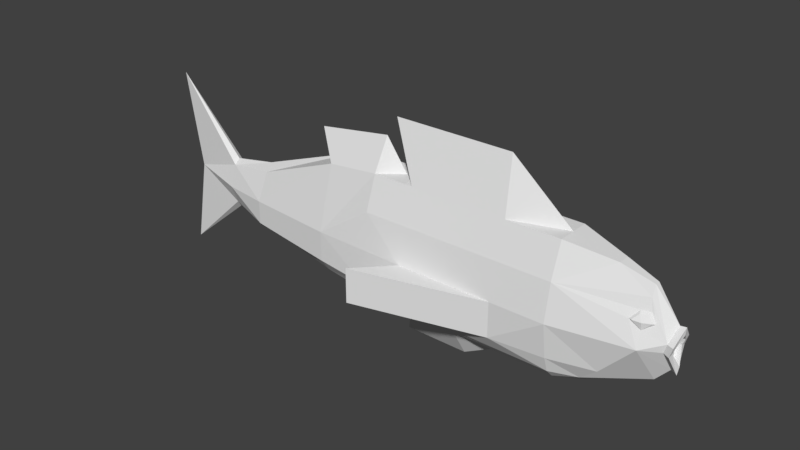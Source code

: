 # Source: untitled.blend  (saved by Blender 2.79.0; exported with 4.5.12 LTS)
import bpy
from mathutils import Matrix  # noqa: F401  (used for matrix-valued properties, if any)

bpy.ops.wm.read_factory_settings(use_empty=True)
scene = bpy.context.scene
scene.name = 'Scene'

# ---- collections
col_collection_1 = bpy.data.collections.new('Collection 1'); scene.collection.children.link(col_collection_1)

# ---- materials (node trees are filled in below, after node groups)
mat_material_001 = bpy.data.materials.new('Material.001')
mat_material_001.alpha_threshold = 0.0
mat_material_001.use_transparent_shadow = False
mat_material_001.roughness = 0.5

# ---- material node trees

# ---- world
world_world = bpy.data.worlds.new('World'); scene.world = world_world
world_world.color = (0.05088, 0.05088, 0.05088)
world_world.use_sun_shadow = False
world_world.sun_shadow_jitter_overblur = 0.0
world_world.cycles.sampling_method = 'MANUAL'

# ---- meshes
me_untitled = bpy.data.meshes.new('Untitled')
me_untitled.from_pydata([(52.82, -22.05, -11.06), (69.92, -22.05, -7.041), (52.82, -15.47, -13.25), (52.82, -0.4174, -15.47), (52.82, 15.09, -12.55), (116.9, 3.281, -5.044), (52.82, -25.9, -7.445), (52.82, 29.53, -7.445), (16.73, -15.47, -15.47), (16.73, -22.05, -11.06), (16.73, 29.53, -7.445), (16.73, -0.4174, -15.47), (-48.68, -15.47, -15.47), (-48.68, -24.13, -7.445), (-48.68, -0.4174, -15.47), (-15.98, -25.9, -7.445), (-48.68, 29.5, -7.445), (-76.58, -15.47, -15.47), (-76.58, -22.05, -11.06), (-76.58, 29.5, -7.445), (-112.8, -13.51, -14.32), (-112.8, -19.17, -10.22), (-112.8, -21.25, -6.868), (-112.8, -0.4862, -14.32), (-62.63, -22.05, -11.06), (-62.63, 15.05, -12.55), (-112.8, 26.82, -6.868), (-174.1, -10.96, -10.31), (-174.1, -14.91, -4.865), (-174.1, 11.09, -4.865), (-174.1, -0.739, -10.31), (-208.6, -2.07, -5.677), (-208.6, -10.4, -2.548), (-208.6, 7.299, -2.548), (-69.71, -15.47, -29.9), (-69.71, -0.4174, -29.9), (102.8, 6.155, -6.953), (109.2, 8.845, -4.633), (95.68, 9.245, -7.383), (100.1, 12.45, -4.89), (97.4, 9.375, -7.878), (100.5, 11.64, -5.96), (105.5, 11.59, -5.153), (107.8, 9.124, -5.703), (102.9, 9.262, -7.511), (81.69, -15.47, -8.592), (103.4, -0.4174, -9.48), (104.0, 21.43, -1.08), (83.85, 25.66, -2.573), (104.0, 17.16, -2.769), (105.8, 12.4, -3.929), (115.2, -0.4174, -5.011), (115.3, -0.1378, -4.013), (116.8, 2.911, -4.041), (118.9, -1.13, -5.598), (120.7, 2.968, -5.633), (120.6, 2.145, -3.452), (119.1, -0.4989, -3.426), (119.8, 0.9186, -5.615), (-69.01, 51.71, -3.815e-06), (12.07, 51.75, -3.815e-06), (-59.46, -38.27, -3.815e-06), (-48.68, -27.91, -3.815e-06), (-111.5, -22.62, -3.815e-06), (-75.57, -26.91, -3.815e-06), (-208.6, -12.9, -3.815e-06), (-256.8, -38.41, -3.815e-06), (-256.8, 42.0, -3.815e-06), (118.9, 8.776, -3.815e-06), (121.6, -6.814, -3.815e-06), (122.4, 5.87, -3.815e-06), (52.82, -15.47, 13.25), (81.69, -15.47, 8.592), (69.92, -22.05, 7.041), (52.82, -22.05, 11.06), (52.82, -0.4174, 15.47), (52.82, 15.09, 12.55), (103.4, -0.4174, 9.48), (52.82, -25.9, 7.445), (64.2, -28.03, -3.815e-06), (52.82, 29.53, 7.445), (95.68, 9.245, 7.383), (104.0, 17.16, 2.769), (100.1, 12.45, 4.89), (83.85, 25.66, 2.573), (104.0, 21.43, 1.08), (-48.68, 29.5, 7.445), (16.73, -15.47, 15.47), (16.73, -22.05, 11.06), (16.73, 29.53, 7.445), (16.73, -0.4174, 15.47), (-48.68, -15.47, 15.47), (-15.98, -25.9, 7.445), (-48.68, -24.13, 7.445), (14.35, -28.03, -3.815e-06), (-48.68, -0.4174, 15.47), (-69.71, -15.47, 29.9), (-69.71, -0.4174, 29.9), (-15.98, -38.4, -3.815e-06), (-112.8, 26.82, 6.868), (-128.0, 38.05, -3.815e-06), (-62.63, -22.05, 11.06), (-61.62, 29.5, -3.815e-06), (-76.58, -15.47, 15.47), (-76.58, -22.05, 11.06), (-112.8, -19.17, 10.22), (-112.8, -13.51, 14.32), (-112.8, -21.25, 6.868), (-76.58, 29.5, 7.445), (-76.58, 15.05, 12.55), (-112.8, -0.4862, 14.32), (-76.58, 42.98, -3.815e-06), (-174.1, -10.96, 10.31), (-174.1, -14.91, 4.865), (-174.1, 11.09, 4.865), (-174.1, -0.739, 10.31), (-208.6, -10.4, 2.548), (-208.6, -2.07, 5.677), (-174.1, -16.12, -3.815e-06), (-208.6, 7.299, 2.548), (-208.6, 9.59, -3.815e-06), (-177.3, 13.28, -3.815e-06), (-245.9, -0.2274, -3.815e-06), (116.9, 3.281, 5.044), (102.8, 6.155, 6.953), (109.2, 8.845, 4.633), (115.2, -0.4174, 5.011), (105.8, 12.4, 3.929), (97.4, 9.375, 7.878), (100.5, 11.64, 5.96), (105.5, 11.59, 5.153), (107.8, 9.124, 5.703), (102.9, 9.262, 7.511), (117.3, -9.092, -3.815e-06), (108.5, -15.47, -3.815e-06), (52.82, 29.53, -3.815e-06), (118.9, -1.13, 5.598), (119.8, 0.9186, 5.615), (119.1, -0.4989, 3.426), (120.7, 2.968, 5.633), (122.8, 9.113, -3.815e-06), (120.6, 2.145, 3.452), (120.6, -10.51, -3.815e-06), (116.8, 2.911, 4.041), (115.3, -0.1378, 4.013), (117.5, -7.166, -3.815e-06), (116.6, 1.053, -3.815e-06), (118.7, 7.283, -3.815e-06)], [], [(2, 45, 1), (1, 0, 2), (2, 3, 45), (3, 4, 46), (0, 1, 6), (6, 1, 79), (1, 134, 79), (49, 39, 4), (49, 4, 48), (49, 48, 47), (2, 0, 8), (6, 9, 0), (4, 10, 7), (4, 3, 11), (3, 8, 11), (8, 9, 24), (24, 12, 8), (9, 6, 15), (9, 15, 13), (9, 13, 24), (15, 6, 94), (16, 59, 60), (10, 4, 25), (25, 16, 10), (4, 11, 14), (14, 25, 4), (11, 8, 34), (34, 35, 11), (15, 98, 61), (13, 61, 62), (17, 18, 21), (21, 20, 17), (22, 21, 18), (18, 64, 63), (19, 25, 23), (23, 26, 19), (23, 17, 20), (18, 17, 12), (12, 24, 18), (24, 13, 18), (102, 16, 19), (25, 19, 16), (25, 14, 23), (17, 23, 14), (14, 12, 17), (19, 111, 102), (20, 21, 28), (28, 27, 20), (21, 22, 28), (22, 63, 118), (29, 121, 26), (26, 23, 30), (30, 29, 26), (23, 20, 27), (27, 30, 23), (27, 28, 32), (32, 31, 27), (28, 118, 65), (33, 120, 121), (29, 30, 33), (31, 33, 30), (30, 27, 31), (32, 65, 66), (31, 32, 122), (33, 31, 122), (33, 122, 67), (32, 66, 122), (8, 12, 34), (12, 14, 35), (35, 34, 12), (14, 11, 35), (5, 36, 37), (5, 51, 46), (36, 5, 46), (38, 36, 46), (38, 46, 4), (4, 39, 38), (36, 38, 40), (38, 39, 41), (41, 40, 38), (39, 50, 42), (42, 41, 39), (50, 37, 43), (43, 42, 50), (37, 36, 43), (36, 40, 44), (40, 41, 44), (41, 42, 44), (42, 43, 44), (43, 36, 44), (46, 51, 133), (46, 133, 134), (45, 46, 134, 1), (48, 7, 135), (39, 49, 50), (4, 7, 48), (37, 50, 49), (5, 37, 49), (5, 49, 47), (5, 47, 68), (54, 58, 57), (56, 55, 140), (51, 5, 55), (51, 55, 58), (51, 58, 54), (53, 52, 57), (53, 57, 56), (146, 52, 53), (53, 147, 146), (58, 56, 57), (58, 55, 56), (3, 46, 45), (3, 2, 8), (0, 9, 8), (94, 6, 79), (135, 10, 60), (60, 10, 16), (7, 10, 135), (61, 13, 15), (98, 15, 94), (64, 13, 62), (22, 18, 63), (26, 100, 111, 19), (64, 18, 13), (28, 22, 118), (32, 28, 65), (29, 33, 121), (120, 33, 67), (142, 57, 69), (133, 51, 54, 142), (140, 55, 5, 68), (56, 70, 147, 53), (69, 57, 52, 145), (145, 52, 146), (70, 56, 140), (54, 57, 142), (71, 73, 72), (73, 71, 74), (71, 72, 75), (75, 77, 76), (74, 78, 73), (79, 73, 78), (73, 79, 134), (82, 76, 83), (82, 84, 76), (82, 85, 84), (86, 59, 16), (71, 87, 74), (78, 74, 88), (76, 80, 89), (76, 90, 75), (75, 90, 87), (87, 101, 88), (101, 87, 91), (88, 92, 78), (88, 93, 92), (88, 101, 93), (94, 78, 92), (86, 60, 59), (89, 109, 76), (109, 89, 86), (76, 95, 90), (95, 76, 109), (90, 96, 87), (96, 90, 97), (92, 61, 98), (99, 100, 26), (93, 62, 61), (103, 105, 104), (105, 103, 106), (107, 104, 105), (104, 63, 64), (108, 110, 109), (110, 108, 99), (110, 106, 103), (104, 91, 103), (91, 104, 101), (101, 104, 93), (108, 86, 102), (109, 86, 108), (109, 110, 95), (103, 95, 110), (95, 103, 91), (108, 102, 111), (106, 113, 105), (113, 106, 112), (105, 113, 107), (107, 118, 63), (114, 26, 121), (99, 115, 110), (115, 99, 114), (110, 112, 106), (112, 110, 115), (112, 116, 113), (116, 112, 117), (113, 65, 118), (119, 121, 120), (114, 119, 115), (117, 115, 119), (115, 117, 112), (116, 66, 65), (122, 116, 117), (122, 117, 119), (119, 67, 122), (116, 122, 66), (87, 96, 91), (91, 97, 95), (97, 91, 96), (95, 97, 90), (123, 125, 124), (123, 77, 126), (124, 77, 123), (81, 77, 124), (81, 76, 77), (76, 81, 83), (124, 128, 81), (81, 129, 83), (129, 81, 128), (83, 130, 127), (130, 83, 129), (127, 131, 125), (131, 127, 130), (125, 131, 124), (124, 132, 128), (128, 132, 129), (129, 132, 130), (130, 132, 131), (131, 132, 124), (133, 126, 77), (77, 134, 133), (134, 77, 72, 73), (135, 80, 84), (83, 127, 82), (47, 48, 84, 85), (76, 84, 80), (125, 82, 127), (123, 82, 125), (123, 85, 82), (68, 85, 123), (136, 138, 137), (140, 139, 141), (126, 139, 123), (126, 137, 139), (126, 136, 137), (143, 138, 144), (143, 141, 138), (143, 144, 146), (143, 146, 147), (137, 138, 141), (137, 141, 139), (75, 72, 77), (75, 87, 71), (74, 87, 88), (94, 79, 78), (135, 60, 89), (86, 89, 60), (135, 89, 80), (92, 93, 61), (98, 94, 92), (64, 62, 93), (16, 102, 86), (63, 104, 107), (99, 108, 111, 100), (93, 104, 64), (118, 107, 113), (114, 99, 26), (65, 113, 116), (121, 119, 114), (120, 67, 119), (48, 135, 84), (68, 47, 85), (142, 69, 138), (133, 142, 136, 126), (140, 68, 123, 139), (141, 143, 147, 70), (69, 145, 144, 138), (145, 146, 144), (70, 140, 141), (142, 138, 136)])
me_untitled.polygons.foreach_set('use_smooth', [True] * 279)
_k = set([(0, 1), (0, 2), (0, 6), (0, 8), (0, 9), (1, 2), (1, 6), (1, 45), (1, 79), (1, 134), (2, 3), (2, 8), (2, 45), (3, 4), (3, 8), (3, 11), (3, 45), (3, 46), (4, 7), (4, 25), (4, 38), (4, 39), (4, 46), (4, 48), (4, 49), (5, 36), (5, 37), (5, 46), (5, 47), (5, 49), (5, 51), (5, 55), (5, 68), (6, 15), (6, 79), (7, 10), (7, 48), (7, 135), (8, 11), (8, 12), (8, 34), (9, 13), (9, 15), (9, 24), (10, 16), (10, 60), (10, 135), (11, 14), (11, 35), (12, 14), (12, 17), (12, 34), (13, 15), (13, 18), (13, 61), (13, 62), (13, 64), (14, 17), (14, 23), (14, 25), (14, 35), (15, 61), (15, 94), (15, 98), (16, 19), (16, 59), (16, 86), (17, 18), (17, 20), (17, 21), (17, 23), (18, 21), (18, 22), (18, 24), (18, 63), (18, 64), (19, 23), (19, 25), (19, 26), (19, 102), (19, 111), (20, 21), (20, 23), (20, 27), (20, 28), (21, 22), (21, 28), (22, 28), (22, 63), (22, 118), (23, 25), (23, 26), (23, 30), (26, 29), (26, 30), (26, 99), (26, 100), (26, 114), (26, 121), (27, 28), (27, 30), (27, 31), (27, 32), (28, 32), (28, 65), (28, 118), (29, 30), (29, 33), (29, 121), (30, 31), (30, 33), (31, 32), (31, 122), (32, 65), (32, 66), (32, 122), (33, 67), (33, 120), (33, 121), (33, 122), (34, 35), (36, 37), (36, 38), (36, 40), (36, 43), (36, 44), (36, 46), (37, 43), (37, 49), (37, 50), (38, 39), (38, 40), (38, 41), (38, 46), (39, 41), (39, 50), (40, 41), (40, 44), (41, 42), (41, 44), (42, 43), (42, 44), (42, 50), (43, 44), (43, 50), (45, 46), (46, 51), (46, 133), (46, 134), (47, 48), (47, 49), (47, 68), (47, 85), (48, 49), (48, 84), (49, 50), (51, 54), (51, 133), (52, 53), (52, 57), (52, 145), (52, 146), (53, 56), (53, 146), (53, 147), (54, 57), (54, 58), (54, 142), (55, 56), (55, 58), (55, 140), (56, 57), (56, 58), (56, 70), (56, 140), (57, 58), (57, 69), (57, 142), (59, 60), (59, 86), (60, 89), (60, 135), (61, 62), (61, 92), (61, 93), (61, 98), (62, 64), (62, 93), (63, 64), (63, 104), (63, 107), (63, 118), (64, 93), (64, 104), (65, 66), (65, 113), (65, 116), (65, 118), (66, 116), (66, 122), (67, 119), (67, 120), (67, 122), (68, 85), (68, 123), (68, 140), (69, 138), (69, 142), (69, 145), (70, 140), (70, 141), (70, 147), (71, 72), (71, 73), (71, 74), (71, 75), (71, 87), (72, 73), (72, 75), (72, 77), (73, 74), (73, 78), (73, 79), (73, 134), (74, 78), (74, 87), (74, 88), (75, 76), (75, 77), (75, 87), (75, 90), (76, 77), (76, 80), (76, 81), (76, 82), (76, 83), (76, 84), (76, 109), (77, 81), (77, 123), (77, 124), (77, 126), (77, 133), (77, 134), (78, 79), (78, 92), (79, 94), (79, 134), (80, 84), (80, 89), (80, 135), (81, 83), (81, 124), (81, 128), (81, 129), (82, 84), (82, 85), (82, 123), (82, 125), (82, 127), (83, 127), (83, 129), (84, 85), (85, 123), (86, 89), (86, 108), (87, 90), (87, 91), (87, 96), (88, 92), (88, 93), (88, 101), (89, 135), (90, 95), (90, 97), (91, 95), (91, 96), (91, 103), (92, 93), (92, 94), (92, 98), (93, 104), (94, 98), (95, 97), (95, 103), (95, 109), (95, 110), (96, 97), (99, 100), (99, 108), (99, 110), (99, 114), (99, 115), (100, 111), (101, 104), (102, 108), (102, 111), (103, 104), (103, 105), (103, 106), (103, 110), (104, 105), (104, 107), (105, 106), (105, 107), (105, 113), (106, 110), (106, 112), (106, 113), (107, 113), (107, 118), (108, 109), (108, 110), (108, 111), (109, 110), (110, 115), (112, 113), (112, 115), (112, 116), (112, 117), (113, 116), (113, 118), (114, 115), (114, 119), (115, 117), (115, 119), (116, 117), (116, 122), (117, 122), (119, 120), (119, 121), (119, 122), (120, 121), (123, 124), (123, 125), (123, 126), (123, 139), (124, 125), (124, 128), (124, 131), (124, 132), (125, 127), (125, 131), (126, 133), (126, 136), (127, 130), (127, 131), (128, 129), (128, 132), (129, 130), (129, 132), (130, 131), (130, 132), (131, 132), (133, 134), (133, 142), (136, 137), (136, 138), (136, 142), (137, 138), (137, 139), (137, 141), (138, 141), (138, 142), (138, 144), (139, 140), (139, 141), (140, 141), (141, 143), (143, 144), (143, 146), (143, 147), (144, 145), (144, 146), (145, 146), (146, 147)])
me_untitled.attributes.new('sharp_edge', 'BOOLEAN', 'EDGE').data.foreach_set('value', [ (min(e.vertices), max(e.vertices)) in _k for e in me_untitled.edges])
_uv = me_untitled.uv_layers.new(name='UVChannel_1')
_uv.uv.foreach_set('vector', [0.08979, 0.775, 0.08831, 0.8479, 0.06332, 0.8185, 0.06332, 0.8185, 0.06458, 0.7752, 0.08979, 0.775, 0.08979, 0.775, 0.1467, 0.7749, 0.08831, 0.8479, 0.1467, 0.7749, 0.2037, 0.7754, 0.1448, 0.9023, 0.06458, 0.7752, 0.06332, 0.8185, 0.0491, 0.7755, 0.7819, 0.8019, 0.7774, 0.8457, 0.7553, 0.832, 0.7774, 0.8457, 0.7454, 0.945, 0.7553, 0.832, 0.2083, 0.9046, 0.1914, 0.8945, 0.2037, 0.7754, 0.2083, 0.9046, 0.2037, 0.7754, 0.24, 0.8543, 0.2083, 0.9046, 0.24, 0.8543, 0.2237, 0.9048, 0.08979, 0.775, 0.06458, 0.7752, 0.09053, 0.6844, 0.0491, 0.7755, 0.06464, 0.6848, 0.06458, 0.7752, 0.2037, 0.7754, 0.2561, 0.6856, 0.256, 0.7761, 0.2037, 0.7754, 0.1467, 0.7749, 0.1467, 0.6845, 0.1467, 0.7749, 0.09053, 0.6844, 0.1467, 0.6845, 0.09053, 0.6844, 0.06464, 0.6848, 0.06477, 0.4859, 0.06477, 0.4859, 0.09064, 0.5204, 0.09053, 0.6844, 0.06464, 0.6848, 0.0491, 0.7755, 0.04922, 0.6031, 0.06464, 0.6848, 0.04922, 0.6031, 0.05586, 0.5212, 0.7926, 0.7075, 0.7805, 0.5381, 0.7927, 0.5014, 0.7819, 0.6233, 0.7819, 0.8019, 0.7553, 0.7026, 0.256, 0.5217, 0.3367, 0.4717, 0.3367, 0.6749, 0.2561, 0.6856, 0.2037, 0.7754, 0.2037, 0.4861, 0.2037, 0.4861, 0.256, 0.5217, 0.2561, 0.6856, 0.2037, 0.7754, 0.1467, 0.6845, 0.1468, 0.5206, 0.1468, 0.5206, 0.2037, 0.4861, 0.2037, 0.7754, 0.434, 0.1739, 0.434, 0.2103, 0.2223, 0.2103, 0.2223, 0.2103, 0.2223, 0.1739, 0.434, 0.1739, 0.04922, 0.6031, 0.0002772, 0.6038, 0.0008277, 0.4948, 0.7932, 0.6849, 0.8307, 0.6739, 0.8122, 0.7068, 0.09068, 0.4505, 0.06479, 0.4509, 0.07535, 0.3602, 0.07535, 0.3602, 0.09773, 0.3599, 0.09068, 0.4505, 0.7761, 0.3712, 0.7872, 0.3707, 0.7927, 0.4652, 0.7927, 0.4652, 0.7544, 0.469, 0.751, 0.375, 0.2561, 0.4518, 0.2037, 0.4861, 0.1463, 0.36, 0.1463, 0.36, 0.246, 0.361, 0.2561, 0.4518, 0.1463, 0.36, 0.09068, 0.4505, 0.09773, 0.3599, 0.06479, 0.4509, 0.09068, 0.4505, 0.09064, 0.5204, 0.09064, 0.5204, 0.06477, 0.4859, 0.06479, 0.4509, 0.7927, 0.5014, 0.7805, 0.5381, 0.7927, 0.4652, 0.8963, 0.2064, 0.9232, 0.1752, 0.9232, 0.2426, 0.2037, 0.4861, 0.2561, 0.4518, 0.256, 0.5217, 0.2037, 0.4861, 0.1468, 0.5206, 0.1463, 0.36, 0.09068, 0.4505, 0.1463, 0.36, 0.1468, 0.5206, 0.1468, 0.5206, 0.09064, 0.5204, 0.09068, 0.4505, 0.2561, 0.4518, 0.3041, 0.4527, 0.2538, 0.4901, 0.09773, 0.3599, 0.07535, 0.3602, 0.08969, 0.2072, 0.8689, 0.3564, 0.8489, 0.3553, 0.8689, 0.1752, 0.7872, 0.3707, 0.7761, 0.3712, 0.7635, 0.2111, 0.7761, 0.3712, 0.751, 0.375, 0.746, 0.2114, 0.2093, 0.9922, 0.2013, 0.9734, 0.3686, 0.9997, 0.246, 0.361, 0.1463, 0.36, 0.1443, 0.2068, 0.1443, 0.2068, 0.1868, 0.2075, 0.246, 0.361, 0.1463, 0.36, 0.09773, 0.3599, 0.1061, 0.2067, 0.1061, 0.2067, 0.1443, 0.2068, 0.1463, 0.36, 0.8489, 0.3553, 0.8689, 0.3564, 0.8605, 0.4586, 0.1059, 0.121, 0.1379, 0.1208, 0.1061, 0.2067, 0.7635, 0.2111, 0.746, 0.2114, 0.7434, 0.1213, 0.1202, 0.9833, 0.1205, 0.9735, 0.2013, 0.9734, 0.1868, 0.2075, 0.1443, 0.2068, 0.172, 0.1212, 0.1379, 0.1208, 0.172, 0.1212, 0.1443, 0.2068, 0.1443, 0.2068, 0.1061, 0.2067, 0.1379, 0.1208, 0.1059, 0.121, 0.09576, 0.1213, 0.0006199, 0.0002772, 0.1379, 0.1208, 0.1059, 0.121, 0.1431, 0.02801, 0.172, 0.1212, 0.1379, 0.1208, 0.1431, 0.02801, 0.172, 0.1212, 0.1431, 0.02801, 0.3008, 0.001053, 0.1059, 0.121, 0.0006199, 0.0002772, 0.1431, 0.02801, 0.8316, 0.6733, 0.7932, 0.5158, 0.8316, 0.4592, 0.9039, 0.07611, 0.9039, 0.136, 0.848, 0.1414, 0.848, 0.1414, 0.848, 0.08144, 0.9039, 0.07611, 0.8322, 0.8274, 0.8711, 0.6715, 0.8711, 0.8832, 0.1572, 0.9366, 0.1685, 0.9011, 0.1778, 0.9174, 0.1572, 0.9366, 0.1434, 0.9325, 0.1448, 0.9023, 0.1685, 0.9011, 0.1572, 0.9366, 0.1448, 0.9023, 0.1802, 0.8833, 0.1685, 0.9011, 0.1448, 0.9023, 0.1802, 0.8833, 0.1448, 0.9023, 0.2037, 0.7754, 0.2037, 0.7754, 0.1914, 0.8945, 0.1802, 0.8833, 0.1685, 0.9011, 0.1802, 0.8833, 0.1808, 0.8876, 0.8258, 0.823, 0.8194, 0.8092, 0.8241, 0.8087, 0.8241, 0.8087, 0.8293, 0.8186, 0.8258, 0.823, 0.8194, 0.8092, 0.8203, 0.7929, 0.825, 0.7946, 0.825, 0.7946, 0.8241, 0.8087, 0.8194, 0.8092, 0.8203, 0.7929, 0.826, 0.7844, 0.8293, 0.7887, 0.8293, 0.7887, 0.825, 0.7946, 0.8203, 0.7929, 0.1778, 0.9174, 0.1685, 0.9011, 0.1792, 0.914, 0.1685, 0.9011, 0.1808, 0.8876, 0.1803, 0.9013, 0.1808, 0.8876, 0.1887, 0.8956, 0.1803, 0.9013, 0.1887, 0.8956, 0.1883, 0.9081, 0.1803, 0.9013, 0.1883, 0.9081, 0.1792, 0.914, 0.1803, 0.9013, 0.1792, 0.914, 0.1685, 0.9011, 0.1803, 0.9013, 0.1448, 0.9023, 0.1434, 0.9325, 0.1094, 0.938, 0.1448, 0.9023, 0.1094, 0.938, 0.08564, 0.9159, 0.08831, 0.8479, 0.1448, 0.9023, 0.08564, 0.9159, 0.06332, 0.8185, 0.8297, 0.08402, 0.8474, 0.1593, 0.8203, 0.1593, 0.1914, 0.8945, 0.2083, 0.9046, 0.1909, 0.909, 0.2037, 0.7754, 0.256, 0.7761, 0.24, 0.8543, 0.1778, 0.9174, 0.1909, 0.909, 0.2083, 0.9046, 0.1572, 0.9366, 0.1778, 0.9174, 0.2083, 0.9046, 0.1572, 0.9366, 0.2083, 0.9046, 0.2237, 0.9048, 0.1572, 0.9366, 0.2237, 0.9048, 0.1761, 0.9424, 0.7992, 0.7736, 0.7962, 0.7676, 0.8029, 0.7665, 0.799, 0.7586, 0.7932, 0.7616, 0.7965, 0.7303, 0.1434, 0.9325, 0.1572, 0.9366, 0.1562, 0.946, 0.1434, 0.9325, 0.1562, 0.946, 0.1485, 0.9438, 0.1434, 0.9325, 0.1485, 0.9438, 0.1409, 0.9416, 0.8547, 0.1684, 0.848, 0.1614, 0.8619, 0.1593, 0.8547, 0.1684, 0.8619, 0.1593, 0.8681, 0.1654, 0.8081, 0.8411, 0.8014, 0.8549, 0.7968, 0.8457, 0.7968, 0.8457, 0.7993, 0.8229, 0.8081, 0.8411, 0.7962, 0.7676, 0.799, 0.7586, 0.8029, 0.7665, 0.7962, 0.7676, 0.7932, 0.7616, 0.799, 0.7586, 0.1467, 0.7749, 0.1448, 0.9023, 0.08831, 0.8479, 0.1467, 0.7749, 0.08979, 0.775, 0.09053, 0.6844, 0.06458, 0.7752, 0.06464, 0.6848, 0.09053, 0.6844, 0.7553, 0.7026, 0.7819, 0.8019, 0.7553, 0.832, 0.2537, 0.7768, 0.2561, 0.6856, 0.3367, 0.6749, 0.3367, 0.6749, 0.2561, 0.6856, 0.256, 0.5217, 0.8474, 0.1593, 0.8474, 0.2472, 0.8203, 0.1593, 0.0008277, 0.4948, 0.05586, 0.5212, 0.04922, 0.6031, 0.0002772, 0.6038, 0.04922, 0.6031, 0.03893, 0.6799, 0.7544, 0.469, 0.7805, 0.5381, 0.7552, 0.5389, 0.7761, 0.3712, 0.7927, 0.4652, 0.751, 0.375, 0.246, 0.361, 0.2859, 0.3239, 0.3041, 0.4527, 0.2561, 0.4518, 0.7544, 0.469, 0.7927, 0.4652, 0.7805, 0.5381, 0.7635, 0.2111, 0.7761, 0.3712, 0.746, 0.2114, 0.1059, 0.121, 0.08969, 0.2072, 0.09576, 0.1213, 0.2093, 0.9922, 0.1202, 0.9833, 0.2013, 0.9734, 0.1205, 0.9735, 0.1202, 0.9833, 0.0002772, 0.9731, 0.8298, 0.7303, 0.8298, 0.7585, 0.8236, 0.7398, 0.1094, 0.938, 0.1434, 0.9325, 0.1409, 0.9416, 0.1042, 0.9464, 0.8129, 0.8631, 0.8129, 0.8809, 0.7968, 0.8836, 0.7975, 0.8674, 0.8154, 0.866, 0.8274, 0.8631, 0.8274, 0.8785, 0.8134, 0.8809, 0.8681, 0.1419, 0.8619, 0.1593, 0.848, 0.1614, 0.8529, 0.1421, 0.8188, 0.8625, 0.8014, 0.8549, 0.8081, 0.8411, 0.8009, 0.7392, 0.799, 0.7586, 0.7965, 0.7303, 0.7992, 0.7736, 0.8029, 0.7665, 0.8231, 0.7839, 0.6089, 0.7611, 0.6311, 0.8033, 0.6104, 0.8326, 0.6311, 0.8033, 0.6089, 0.7611, 0.6311, 0.7608, 0.6089, 0.7611, 0.6104, 0.8326, 0.5561, 0.7622, 0.5561, 0.7622, 0.5604, 0.8871, 0.4982, 0.7639, 0.7085, 0.8019, 0.7253, 0.8024, 0.7238, 0.8462, 0.7553, 0.832, 0.7238, 0.8462, 0.7253, 0.8024, 0.7238, 0.8462, 0.7553, 0.832, 0.7454, 0.945, 0.4924, 0.8909, 0.4982, 0.7639, 0.5102, 0.8807, 0.4924, 0.8909, 0.4583, 0.8423, 0.4982, 0.7639, 0.4924, 0.8909, 0.4759, 0.8915, 0.4583, 0.8423, 0.9, 0.0002772, 0.9, 0.07555, 0.848, 0.02773, 0.6089, 0.7611, 0.6044, 0.6722, 0.6311, 0.7608, 0.7253, 0.8024, 0.7085, 0.8019, 0.7085, 0.7082, 0.4982, 0.7639, 0.4426, 0.7658, 0.4366, 0.6772, 0.4982, 0.7639, 0.5501, 0.6735, 0.5561, 0.7622, 0.5561, 0.7622, 0.5501, 0.6735, 0.6044, 0.6722, 0.6866, 0.7073, 0.7085, 0.5021, 0.7085, 0.7082, 0.7085, 0.5021, 0.6866, 0.7073, 0.6866, 0.5375, 0.7085, 0.7082, 0.7253, 0.6238, 0.7253, 0.8024, 0.8484, 0.2478, 0.8484, 0.4292, 0.8384, 0.3383, 0.7085, 0.7082, 0.7085, 0.5021, 0.7239, 0.5386, 0.7553, 0.7026, 0.7253, 0.8024, 0.7253, 0.6238, 0.4259, 0.5165, 0.3506, 0.6687, 0.3373, 0.4695, 0.4366, 0.6772, 0.4769, 0.4461, 0.4982, 0.7639, 0.4769, 0.4461, 0.4366, 0.6772, 0.4259, 0.5165, 0.4982, 0.7639, 0.5393, 0.5129, 0.5501, 0.6735, 0.5393, 0.5129, 0.4982, 0.7639, 0.4769, 0.4461, 0.434, 0.1739, 0.2223, 0.1375, 0.434, 0.1375, 0.2223, 0.1375, 0.434, 0.1739, 0.2223, 0.1739, 0.8384, 0.3383, 0.7975, 0.4586, 0.7932, 0.3378, 0.9097, 0.3065, 0.9097, 0.3626, 0.8694, 0.3361, 0.8307, 0.7298, 0.8122, 0.7068, 0.8307, 0.6739, 0.6866, 0.465, 0.7094, 0.3714, 0.7085, 0.4659, 0.7094, 0.3714, 0.6866, 0.465, 0.6894, 0.3706, 0.7238, 0.3716, 0.7085, 0.4659, 0.7094, 0.3714, 0.7085, 0.4659, 0.751, 0.375, 0.7544, 0.469, 0.4213, 0.448, 0.5281, 0.3555, 0.4769, 0.4461, 0.5281, 0.3555, 0.4213, 0.448, 0.4245, 0.3589, 0.5281, 0.3555, 0.5751, 0.3543, 0.589, 0.443, 0.7085, 0.4659, 0.6866, 0.5375, 0.6866, 0.465, 0.6866, 0.5375, 0.7085, 0.4659, 0.7085, 0.5021, 0.7085, 0.5021, 0.7085, 0.4659, 0.7239, 0.5386, 0.8694, 0.2426, 0.8694, 0.1752, 0.8963, 0.2064, 0.4769, 0.4461, 0.4259, 0.5165, 0.4213, 0.448, 0.4769, 0.4461, 0.5281, 0.3555, 0.5393, 0.5129, 0.589, 0.443, 0.5393, 0.5129, 0.5281, 0.3555, 0.5393, 0.5129, 0.589, 0.443, 0.5936, 0.5115, 0.4213, 0.448, 0.4186, 0.4857, 0.3675, 0.4501, 0.6894, 0.3706, 0.7265, 0.2114, 0.7094, 0.3714, 0.7265, 0.2114, 0.6894, 0.3706, 0.7027, 0.2109, 0.7094, 0.3714, 0.7265, 0.2114, 0.7238, 0.3716, 0.7238, 0.3716, 0.746, 0.2114, 0.751, 0.375, 0.2093, 0.9548, 0.3686, 0.9997, 0.2013, 0.9734, 0.4245, 0.3589, 0.5161, 0.2054, 0.5281, 0.3555, 0.5161, 0.2054, 0.4245, 0.3589, 0.4697, 0.2072, 0.5281, 0.3555, 0.5529, 0.2045, 0.5751, 0.3543, 0.5529, 0.2045, 0.5281, 0.3555, 0.5161, 0.2054, 0.7027, 0.2109, 0.7318, 0.121, 0.7265, 0.2114, 0.5398, 0.1208, 0.5529, 0.2045, 0.512, 0.1211, 0.7265, 0.2114, 0.7434, 0.1213, 0.746, 0.2114, 0.476, 0.1224, 0.4579, 0.2001, 0.466, 0.1229, 0.4697, 0.2072, 0.476, 0.1224, 0.5161, 0.2054, 0.512, 0.1211, 0.5161, 0.2054, 0.476, 0.1224, 0.5161, 0.2054, 0.512, 0.1211, 0.5529, 0.2045, 0.7318, 0.121, 0.7634, 0.0002772, 0.7434, 0.1213, 0.4953, 0.03049, 0.5398, 0.1208, 0.512, 0.1211, 0.4953, 0.03049, 0.512, 0.1211, 0.476, 0.1224, 0.476, 0.1224, 0.3412, 0.007425, 0.4953, 0.03049, 0.5398, 0.1208, 0.4953, 0.03049, 0.6311, 0.0002772, 0.6866, 0.7073, 0.6317, 0.4833, 0.6866, 0.5375, 0.8694, 0.2454, 0.9247, 0.3037, 0.8694, 0.306, 0.9247, 0.3037, 0.8694, 0.2454, 0.9247, 0.2431, 0.8322, 0.5151, 0.8711, 0.4592, 0.8711, 0.6709, 0.5462, 0.9212, 0.5246, 0.9028, 0.5348, 0.8865, 0.5462, 0.9212, 0.5604, 0.8871, 0.5592, 0.9168, 0.5348, 0.8865, 0.5604, 0.8871, 0.5462, 0.9212, 0.5228, 0.8693, 0.5604, 0.8871, 0.5348, 0.8865, 0.5228, 0.8693, 0.4982, 0.7639, 0.5604, 0.8871, 0.4982, 0.7639, 0.5228, 0.8693, 0.5102, 0.8807, 0.8298, 0.8446, 0.8266, 0.8282, 0.8298, 0.8236, 0.5228, 0.8693, 0.514, 0.8816, 0.5102, 0.8807, 0.8304, 0.8451, 0.8304, 0.859, 0.8266, 0.8549, 0.8282, 0.7747, 0.8236, 0.7605, 0.8282, 0.759, 0.8236, 0.7605, 0.8282, 0.7747, 0.8237, 0.774, 0.5107, 0.8949, 0.5241, 0.8994, 0.5246, 0.9028, 0.5241, 0.8994, 0.5107, 0.8949, 0.5144, 0.8939, 0.5246, 0.9028, 0.5241, 0.8994, 0.5348, 0.8865, 0.5348, 0.8865, 0.524, 0.8869, 0.5229, 0.8735, 0.5229, 0.8735, 0.524, 0.8869, 0.514, 0.8816, 0.514, 0.8816, 0.524, 0.8869, 0.5144, 0.8939, 0.5144, 0.8939, 0.524, 0.8869, 0.5241, 0.8994, 0.5241, 0.8994, 0.524, 0.8869, 0.5348, 0.8865, 0.5874, 0.9217, 0.5592, 0.9168, 0.5604, 0.8871, 0.5604, 0.8871, 0.609, 0.8995, 0.5874, 0.9217, 0.609, 0.8995, 0.5604, 0.8871, 0.6104, 0.8326, 0.6311, 0.8033, 0.8203, 0.1593, 0.7932, 0.1593, 0.811, 0.08402, 0.5102, 0.8807, 0.5107, 0.8949, 0.4924, 0.8909, 0.8243, 0.03546, 0.8297, 0.08402, 0.811, 0.08402, 0.8165, 0.03546, 0.4982, 0.7639, 0.4583, 0.8423, 0.4426, 0.7658, 0.5246, 0.9028, 0.4924, 0.8909, 0.5107, 0.8949, 0.5462, 0.9212, 0.4924, 0.8909, 0.5246, 0.9028, 0.5462, 0.9212, 0.4759, 0.8915, 0.4924, 0.8909, 0.5233, 0.9273, 0.4759, 0.8915, 0.5462, 0.9212, 0.8231, 0.7466, 0.8175, 0.75, 0.8201, 0.7405, 0.7965, 0.7303, 0.8172, 0.7345, 0.8137, 0.742, 0.5592, 0.9168, 0.5484, 0.9303, 0.5462, 0.9212, 0.5592, 0.9168, 0.5556, 0.928, 0.5484, 0.9303, 0.5592, 0.9168, 0.5628, 0.9257, 0.5556, 0.928, 0.7986, 0.797, 0.8083, 0.8054, 0.7932, 0.8052, 0.7986, 0.797, 0.8133, 0.7982, 0.8083, 0.8054, 0.8144, 0.8261, 0.8188, 0.8353, 0.8081, 0.8411, 0.8144, 0.8261, 0.8081, 0.8411, 0.7993, 0.8229, 0.8201, 0.7405, 0.8175, 0.75, 0.8137, 0.742, 0.8201, 0.7405, 0.8137, 0.742, 0.8172, 0.7345, 0.5561, 0.7622, 0.6104, 0.8326, 0.5604, 0.8871, 0.5561, 0.7622, 0.6044, 0.6722, 0.6089, 0.7611, 0.7085, 0.8019, 0.6866, 0.7073, 0.7085, 0.7082, 0.7553, 0.7026, 0.7553, 0.832, 0.7253, 0.8024, 0.4375, 0.7668, 0.3506, 0.6687, 0.4366, 0.6772, 0.4259, 0.5165, 0.4366, 0.6772, 0.3506, 0.6687, 0.8203, 0.1593, 0.7932, 0.2472, 0.7932, 0.1593, 0.8384, 0.3383, 0.8484, 0.4292, 0.7975, 0.4586, 0.7932, 0.3378, 0.8329, 0.2532, 0.8384, 0.3383, 0.7544, 0.469, 0.7552, 0.5389, 0.7239, 0.5386, 0.9232, 0.1752, 0.8963, 0.2064, 0.8694, 0.1752, 0.751, 0.375, 0.7085, 0.4659, 0.7238, 0.3716, 0.4245, 0.3589, 0.4213, 0.448, 0.3675, 0.4501, 0.3767, 0.3235, 0.7239, 0.5386, 0.7085, 0.4659, 0.7544, 0.469, 0.746, 0.2114, 0.7238, 0.3716, 0.7265, 0.2114, 0.2093, 0.9548, 0.3686, 0.947, 0.3686, 0.9997, 0.7434, 0.1213, 0.7265, 0.2114, 0.7318, 0.121, 0.2013, 0.9734, 0.1202, 0.9637, 0.2093, 0.9548, 0.466, 0.1229, 0.3412, 0.007425, 0.476, 0.1224, 0.8297, 0.08402, 0.8203, 0.1593, 0.811, 0.08402, 0.8205, 0.0002772, 0.8243, 0.03546, 0.8165, 0.03546, 0.826, 0.8498, 0.8194, 0.8403, 0.826, 0.8236, 0.8707, 0.1456, 0.8846, 0.1419, 0.8846, 0.1642, 0.8687, 0.1661, 0.5227, 0.9368, 0.5233, 0.9273, 0.5462, 0.9212, 0.5484, 0.9303, 0.8133, 0.7982, 0.7986, 0.797, 0.804, 0.7844, 0.8188, 0.7875, 0.8188, 0.8207, 0.8028, 0.8224, 0.7932, 0.8052, 0.8083, 0.8054, 0.8188, 0.8625, 0.8081, 0.8411, 0.8188, 0.8353, 0.8009, 0.7392, 0.7965, 0.7303, 0.8137, 0.742, 0.8231, 0.7839, 0.8175, 0.75, 0.8231, 0.7466])
me_untitled.materials.append(mat_material_001)
me_untitled.use_remesh_preserve_volume = False
me_untitled.use_remesh_preserve_attributes = False
me_untitled.use_mirror_vertex_groups = False
me_untitled.update()
me_untitled.normals_split_custom_set([tuple(v) for v in zip(*[iter([0.1415, -0.4602, -0.8765, 0.1415, -0.4602, -0.8765, 0.1415, -0.4602, -0.8765, 0.2173, -0.3096, -0.9257, 0.2173, -0.3096, -0.9257, 0.2173, -0.3096, -0.9257, 0.1577, -0.144, -0.9769, 0.1577, -0.144, -0.9769, 0.1577, -0.144, -0.9769, 0.1157, 0.184, -0.9761, 0.1157, 0.184, -0.9761, 0.1157, 0.184, -0.9761, 0.1687, -0.6744, -0.7188, 0.1687, -0.6744, -0.7188, 0.1687, -0.6744, -0.7188, 0.1973, -0.8205, -0.5366, 0.1973, -0.8205, -0.5366, 0.1973, -0.8205, -0.5366, 0.2344, -0.8266, -0.5117, 0.2344, -0.8266, -0.5117, 0.2344, -0.8266, -0.5117, 0.1685, 0.2854, -0.9435, 0.1623, 0.2904, -0.9431, 0.1689, 0.2851, -0.9435, 0.1574, 0.393, -0.906, 0.1574, 0.393, -0.906, 0.1574, 0.393, -0.906, 0.1451, 0.3642, -0.9199, 0.1451, 0.3642, -0.9199, 0.1451, 0.3642, -0.9199, 0.05821, -0.3166, -0.9468, 0.05821, -0.3166, -0.9468, 0.05821, -0.3166, -0.9468, 3.636e-08, -0.6842, -0.7293, 1.951e-09, -0.6842, -0.7293, 4.006e-08, -0.6842, -0.7293, -2.597e-05, 0.3333, -0.9428, -9.362e-05, 0.3331, -0.9429, 1.104e-07, 0.3333, -0.9428, -5.568e-06, 0.1853, -0.9827, 0.0, 0.1852, -0.9827, -2.569e-08, 0.1852, -0.9827, 0.0, 0.0, -1.0, 0.0, 0.0, -1.0, 0.0, 0.0, -1.0, 2.472e-08, -0.5578, -0.83, 2.669e-08, -0.5578, -0.83, 0.0, -0.5578, -0.83, 0.0, -0.5578, -0.83, 0.0, -0.5578, -0.83, 2.472e-08, -0.5578, -0.83, 1.951e-09, -0.6842, -0.7293, 3.636e-08, -0.6842, -0.7293, 0.0, -0.6842, -0.7293, -0.02917, -0.5408, -0.8406, -0.02917, -0.5408, -0.8406, -0.02917, -0.5408, -0.8406, 0.0, -0.8661, -0.4999, 0.0, -0.8661, -0.4999, 0.0, -0.8661, -0.4999, 0.0, -0.9614, -0.2753, 0.0, -0.9614, -0.2753, 0.0, -0.9614, -0.2753, -0.0001455, 0.3177, -0.9482, -0.0001405, 0.3177, -0.9482, -0.0001652, 0.3177, -0.9482, -9.362e-05, 0.3331, -0.9429, -2.597e-05, 0.3333, -0.9428, -5.845e-05, 0.3333, -0.9428, -5.845e-05, 0.3333, -0.9428, -0.0001325, 0.3334, -0.9428, -9.362e-05, 0.3331, -0.9429, -5.568e-06, 0.1853, -0.9827, -2.569e-08, 0.1852, -0.9827, -5.296e-05, 0.1856, -0.9826, -5.296e-05, 0.1856, -0.9826, -5.678e-05, 0.1856, -0.9826, -5.568e-06, 0.1853, -0.9827, 0.1646, 3.005e-08, -0.9864, 0.1646, 0.0, -0.9864, 0.1646, 2.475e-07, -0.9864, 0.1646, 2.475e-07, -0.9864, 0.1646, 2.775e-07, -0.9864, 0.1646, 3.005e-08, -0.9864, -0.001509, -0.5117, -0.8591, -0.001509, -0.5117, -0.8591, -0.001509, -0.5117, -0.8591, -0.6508, 0.6771, 0.3435, -0.6508, 0.6771, 0.3435, -0.6508, 0.6771, 0.3435, -0.06338, -0.5566, -0.8283, -0.06338, -0.5566, -0.8283, -0.06338, -0.5566, -0.8283, -0.05754, -0.5857, -0.8085, -0.05754, -0.5857, -0.8085, -0.05754, -0.5857, -0.8085, -0.07947, -0.8466, -0.5263, -0.07947, -0.8466, -0.5263, -0.07947, -0.8466, -0.5263, -0.1091, -0.9137, -0.3915, -0.1091, -0.9137, -0.3915, -0.1091, -0.9137, -0.3915, -0.05467, 0.2855, -0.9568, -0.05467, 0.2855, -0.9568, -0.05467, 0.2855, -0.9568, -0.03475, 0.2631, -0.9641, -0.03475, 0.2631, -0.9641, -0.03475, 0.2631, -0.9641, -0.03182, 1.94e-07, -0.9995, -0.03182, 1.94e-07, -0.9995, -0.03182, 1.94e-07, -0.9995, 0.0, -0.5578, -0.83, 0.0, -0.5578, -0.83, 0.0, -0.5578, -0.83, 0.0, -0.5578, -0.83, 0.0, -0.5578, -0.83, 0.0, -0.5578, -0.83, 0.0, -0.8661, -0.4999, 0.0, -0.8661, -0.4999, 0.0, -0.8661, -0.4999, -4.597e-07, 1.0, -1.183e-07, -1.575e-06, 1.0, 1.172e-06, 0.0, 1.0, 3.526e-06, -5.845e-05, 0.3333, -0.9428, 0.0, 0.3333, -0.9428, -0.0001325, 0.3334, -0.9428, -0.0179, 0.17, -0.9853, -0.0179, 0.17, -0.9853, -0.0179, 0.17, -0.9853, -0.01801, 0.03337, -0.9993, -0.01801, 0.03337, -0.9993, -0.01801, 0.03337, -0.9993, 0.0, 1.267e-07, -1.0, 0.0, 1.267e-07, -1.0, 0.0, 1.267e-07, -1.0, 0.3993, 0.4431, -0.8026, 0.3993, 0.4431, -0.8026, 0.3993, 0.4431, -0.8026, -0.1108, -0.5831, -0.8048, -0.1108, -0.5831, -0.8048, -0.1108, -0.5831, -0.8048, -0.07187, -0.8071, -0.586, -0.07187, -0.8071, -0.586, -0.07187, -0.8071, -0.586, -0.1045, -0.8446, -0.5251, -0.1045, -0.8446, -0.5251, -0.1045, -0.8446, -0.5251, -0.1016, -0.9793, -0.1753, -0.1016, -0.9793, -0.1753, -0.1016, -0.9793, -0.1753, -0.2282, 0.8232, -0.5199, -0.2282, 0.8232, -0.5199, -0.2282, 0.8232, -0.5199, -0.064, 0.2627, -0.9628, -0.064, 0.2627, -0.9628, -0.064, 0.2627, -0.9628, -0.1357, 0.4144, -0.8999, -0.1357, 0.4144, -0.8999, -0.1357, 0.4144, -0.8999, -0.06521, 0.0, -0.9979, -0.06521, 0.0, -0.9979, -0.06521, 0.0, -0.9979, -0.06521, 0.0, -0.9979, -0.06521, 0.0, -0.9979, -0.06521, 0.0, -0.9979, -0.1439, -0.8008, -0.5814, -0.1439, -0.8008, -0.5814, -0.1439, -0.8008, -0.5814, -0.2115, -0.3439, -0.9149, -0.2115, -0.3439, -0.9149, -0.2115, -0.3439, -0.9149, -0.09011, -0.9667, -0.2396, -0.09011, -0.9667, -0.2396, -0.09011, -0.9667, -0.2396, -0.08724, 0.7406, -0.6662, -0.08724, 0.7406, -0.6662, -0.08724, 0.7406, -0.6662, -0.1064, 0.4159, -0.9032, -0.1064, 0.4159, -0.9032, -0.1064, 0.4159, -0.9032, -0.128, 0.3142, -0.9407, -0.1382, 0.3138, -0.9394, -0.1383, 0.3138, -0.9394, -0.1332, -3.431e-07, -0.9911, -0.1332, -3.431e-07, -0.9911, -0.1332, -3.431e-07, -0.9911, 0.353, -0.6668, -0.6564, 0.353, -0.6668, -0.6564, 0.353, -0.6668, -0.6564, -0.158, -0.3475, -0.9243, -0.158, -0.3475, -0.9243, -0.158, -0.3475, -0.9243, -0.1382, 0.3138, -0.9394, -0.128, 0.3142, -0.9407, -0.1278, 0.3142, -0.9407, -0.06484, -0.01677, -0.9978, -0.06484, -0.01677, -0.9978, -0.06484, -0.01677, -0.9978, -0.06329, 0.0181, -0.9978, -0.06329, 0.0181, -0.9978, -0.06329, 0.0181, -0.9978, 0.0, -1.0, 0.0, 0.0, -1.0, 0.0, 0.0, -1.0, 0.0, -0.5656, -1.079e-07, 0.8247, -0.5656, 0.0, 0.8247, -0.5656, -2.1e-07, 0.8247, -0.5656, -2.1e-07, 0.8247, -0.5656, -3.179e-07, 0.8247, -0.5656, -1.079e-07, 0.8247, 0.0, 1.0, 1.375e-07, 0.0, 1.0, 1.375e-07, 0.0, 1.0, 1.375e-07, 0.1931, 0.3358, -0.9219, 0.1931, 0.3358, -0.9219, 0.1931, 0.3358, -0.9219, 0.3483, -0.1639, -0.9229, 0.3483, -0.1639, -0.9229, 0.3483, -0.1639, -0.9229, 0.1978, 0.3679, -0.9086, 0.1978, 0.3679, -0.9086, 0.1978, 0.3679, -0.9086, 0.215, 0.368, -0.9046, 0.215, 0.368, -0.9046, 0.215, 0.368, -0.9046, 0.157, 0.3276, -0.9317, 0.157, 0.3276, -0.9317, 0.157, 0.3276, -0.9317, 0.1673, 0.4525, -0.8759, 0.1673, 0.4525, -0.8759, 0.1673, 0.4525, -0.8759, -0.1914, -0.5526, -0.8112, -0.1914, -0.5526, -0.8112, -0.1914, -0.5526, -0.8112, -0.1793, 0.7441, -0.6436, -0.1793, 0.7441, -0.6436, -0.1793, 0.7441, -0.6436, -0.2236, 0.7901, -0.5708, -0.2236, 0.7901, -0.5708, -0.2236, 0.7901, -0.5708, 0.1024, 0.8174, -0.5669, 0.1028, 0.8191, -0.5644, 0.1015, 0.8132, -0.573, 0.1015, 0.8132, -0.573, 0.101, 0.8113, -0.5759, 0.1024, 0.8174, -0.5669, 0.5593, 0.6383, -0.529, 0.5593, 0.6383, -0.529, 0.5593, 0.6383, -0.529, 0.5335, 0.637, -0.5564, 0.5335, 0.637, -0.5564, 0.5335, 0.637, -0.5564, 0.4741, -0.5061, -0.7205, 0.4741, -0.5061, -0.7205, 0.4741, -0.5061, -0.7205, 0.06239, -0.1778, -0.9821, 0.06239, -0.1778, -0.9821, 0.06239, -0.1778, -0.9821, 0.06629, 0.5905, -0.8043, 0.06629, 0.5905, -0.8043, 0.06629, 0.5905, -0.8043, 0.1303, 0.629, -0.7664, 0.1303, 0.629, -0.7664, 0.1303, 0.629, -0.7664, 0.3102, 0.481, -0.82, 0.3102, 0.481, -0.82, 0.3102, 0.481, -0.82, 0.3308, -0.1745, -0.9274, 0.3308, -0.1745, -0.9274, 0.3308, -0.1745, -0.9274, 0.3211, -0.4158, -0.8509, 0.3211, -0.4158, -0.8509, 0.3211, -0.4158, -0.8509, 0.3107, -0.4292, -0.848, 0.3107, -0.4292, -0.848, 0.3107, -0.4292, -0.848, 0.2643, -0.5019, -0.8236, 0.2643, -0.5019, -0.8236, 0.2643, -0.5019, -0.8236, 0.2643, -0.5019, -0.8236, 0.1237, 0.9923, 7.189e-08, 0.1237, 0.9923, 5.243e-07, 0.1237, 0.9923, 0.0, 0.1623, 0.2904, -0.9431, 0.1685, 0.2854, -0.9435, 0.1609, 0.2915, -0.9429, 0.1862, 0.3275, -0.9263, 0.1862, 0.3275, -0.9263, 0.1862, 0.3275, -0.9263, 0.07677, 0.2637, -0.9615, 0.07677, 0.2637, -0.9615, 0.07677, 0.2637, -0.9615, 0.1839, 0.3235, -0.9282, 0.1839, 0.3235, -0.9282, 0.1839, 0.3235, -0.9282, 0.2256, 0.3586, -0.9058, 0.2256, 0.3586, -0.9058, 0.2256, 0.3586, -0.9058, 0.4705, 0.4949, -0.7305, 0.4705, 0.4949, -0.7305, 0.4705, 0.4949, -0.7305, 0.9188, -0.3945, 0.01113, 0.9188, -0.3945, 0.01113, 0.9188, -0.3945, 0.01113, 0.962, -0.2635, -0.07183, 0.962, -0.2635, -0.07183, 0.962, -0.2635, -0.07183, -0.1474, 0.05469, -0.9876, -0.1493, 0.05794, -0.9871, -0.1484, 0.0564, -0.9873, -0.1474, 0.05469, -0.9876, -0.1484, 0.0564, -0.9873, -0.1474, 0.05479, -0.9876, -0.1474, 0.05469, -0.9876, -0.1474, 0.05479, -0.9876, -0.1474, 0.05479, -0.9876, -0.1376, 0.08455, 0.9869, -0.142, 0.0815, 0.9865, -0.1417, 0.0817, 0.9865, -0.1376, 0.08455, 0.9869, -0.1417, 0.0817, 0.9865, -0.1372, 0.08483, 0.9869, 0.8796, -0.4513, -0.1505, 0.8796, -0.4513, -0.1505, 0.8796, -0.4513, -0.1505, 0.9431, -0.321, -0.08644, 0.9431, -0.321, -0.08644, 0.9431, -0.321, -0.08644, 0.8747, -0.4812, -0.0578, 0.8747, -0.4812, -0.0578, 0.8747, -0.4812, -0.0578, 0.9116, -0.3926, -0.122, 0.9116, -0.3926, -0.122, 0.9116, -0.3926, -0.122, 0.1147, -0.2225, -0.9682, 0.1147, -0.2225, -0.9682, 0.1147, -0.2225, -0.9682, 0.06072, -0.1455, -0.9875, 0.06072, -0.1455, -0.9875, 0.06072, -0.1455, -0.9875, 5.339e-08, -0.5578, -0.83, 2.669e-08, -0.5578, -0.83, 2.472e-08, -0.5578, -0.83, 0.0, -0.9614, -0.2753, 0.0, -0.9614, -0.2753, 0.0, -0.9614, -0.2753, 0.1895, 0.3475, -0.9183, 0.1895, 0.3475, -0.9183, 0.1895, 0.3475, -0.9183, -0.0001652, 0.3177, -0.9482, -0.0001717, 0.3177, -0.9482, -0.0001455, 0.3177, -0.9482, -5.416e-14, 1.0, 9.087e-07, -5.416e-14, 1.0, 9.087e-07, -5.416e-14, 1.0, 9.087e-07, -0.02434, -0.4513, -0.892, -0.02434, -0.4513, -0.892, -0.02434, -0.4513, -0.892, 0.1723, -0.5041, -0.8463, 0.1723, -0.5041, -0.8463, 0.1723, -0.5041, -0.8463, -0.03324, -0.8913, -0.4522, -0.03324, -0.8913, -0.4522, -0.03324, -0.8913, -0.4522, -0.0432, -0.9814, -0.1869, -0.0432, -0.9814, -0.1869, -0.0432, -0.9814, -0.1869, -0.04728, 0.4787, -0.8767, -0.04728, 0.4787, -0.8767, -0.04728, 0.4787, -0.8767, -0.04728, 0.4787, -0.8767, -0.01653, -0.9159, -0.401, -0.01653, -0.9159, -0.401, -0.01653, -0.9159, -0.401, -0.1076, -0.965, -0.2392, -0.1076, -0.965, -0.2392, -0.1076, -0.965, -0.2392, -0.1391, -0.7057, -0.6947, -0.1391, -0.7057, -0.6947, -0.1391, -0.7057, -0.6947, -0.1277, 0.8708, -0.4748, -0.1277, 0.8708, -0.4748, -0.1277, 0.8708, -0.4748, 0.4473, 0.665, -0.5981, 0.4473, 0.665, -0.5981, 0.4473, 0.665, -0.5981, 0.6314, -0.1656, -0.7575, 0.6314, -0.1656, -0.7575, 0.6314, -0.1656, -0.7575, -0.2287, -0.5283, -0.8177, -0.2287, -0.5283, -0.8177, -0.2287, -0.5283, -0.8177, -0.2287, -0.5283, -0.8177, -0.05833, 0.686, -0.7252, -0.05833, 0.686, -0.7252, -0.05833, 0.686, -0.7252, -0.05833, 0.686, -0.7252, -0.2358, -0.6007, 0.7639, -0.2358, -0.6007, 0.7639, -0.2358, -0.6007, 0.7639, -0.2358, -0.6007, 0.7639, -0.06413, 0.4688, 0.881, -0.06413, 0.4688, 0.881, -0.06413, 0.4688, 0.881, -0.06413, 0.4688, 0.881, 0.9371, 0.1028, -0.3335, 0.9371, 0.1028, -0.3335, 0.9371, 0.1028, -0.3335, 0.9253, -0.1076, -0.3636, 0.9253, -0.1076, -0.3636, 0.9253, -0.1076, -0.3636, 0.9853, 0.09844, -0.1397, 0.9853, 0.09844, -0.1397, 0.9853, 0.09844, -0.1397, 0.1415, -0.4602, 0.8765, 0.1415, -0.4602, 0.8765, 0.1415, -0.4602, 0.8765, 0.2173, -0.3096, 0.9257, 0.2173, -0.3096, 0.9257, 0.2173, -0.3096, 0.9257, 0.1577, -0.144, 0.9769, 0.1577, -0.144, 0.9769, 0.1577, -0.144, 0.9769, 0.1157, 0.184, 0.9761, 0.1157, 0.184, 0.9761, 0.1157, 0.184, 0.9761, 0.1687, -0.6744, 0.7188, 0.1687, -0.6744, 0.7188, 0.1687, -0.6744, 0.7188, 0.1973, -0.8205, 0.5366, 0.1973, -0.8205, 0.5366, 0.1973, -0.8205, 0.5366, 0.2344, -0.8266, 0.5117, 0.2344, -0.8266, 0.5117, 0.2344, -0.8266, 0.5117, 0.1685, 0.2854, 0.9435, 0.1689, 0.2851, 0.9435, 0.1623, 0.2904, 0.9431, 0.1574, 0.393, 0.906, 0.1574, 0.393, 0.906, 0.1574, 0.393, 0.906, 0.1451, 0.3642, 0.9199, 0.1451, 0.3642, 0.9199, 0.1451, 0.3642, 0.9199, -0.7377, -0.6751, 0.0, -0.7377, -0.6751, 0.0, -0.7377, -0.6751, 0.0, 0.05821, -0.3166, 0.9468, 0.05821, -0.3166, 0.9468, 0.05821, -0.3166, 0.9468, 0.0, -0.6842, 0.7293, 0.0, -0.6842, 0.7293, 0.0, -0.6842, 0.7293, -2.316e-05, 0.3333, 0.9428, 1.104e-07, 0.3333, 0.9428, -8.392e-05, 0.3332, 0.9429, -4.973e-06, 0.1853, 0.9827, -5.138e-08, 0.1852, 0.9827, 0.0, 0.1852, 0.9827, 0.0, 0.0, 1.0, 0.0, 0.0, 1.0, 0.0, 0.0, 1.0, 0.0, -0.5578, 0.83, 0.0, -0.5578, 0.83, 0.0, -0.5578, 0.83, 0.0, -0.5578, 0.83, 0.0, -0.5578, 0.83, 0.0, -0.5578, 0.83, 0.0, -0.6842, 0.7293, 0.0, -0.6842, 0.7293, 0.0, -0.6842, 0.7293, -0.02917, -0.5408, 0.8406, -0.02917, -0.5408, 0.8406, -0.02917, -0.5408, 0.8406, 0.0, -0.8661, 0.4999, 0.0, -0.8661, 0.4999, 0.0, -0.8661, 0.4999, 0.0, -0.9614, 0.2753, 0.0, -0.9614, 0.2753, 0.0, -0.9614, 0.2753, -0.0001455, 0.3177, 0.9482, -0.0001652, 0.3177, 0.9482, -0.0001405, 0.3177, 0.9482, -8.392e-05, 0.3332, 0.9429, -4.835e-05, 0.3334, 0.9428, -2.316e-05, 0.3333, 0.9428, -4.835e-05, 0.3334, 0.9428, -8.392e-05, 0.3332, 0.9429, -0.0001515, 0.3336, 0.9427, -4.973e-06, 0.1853, 0.9827, 3.846e-06, 0.1852, 0.9827, -5.138e-08, 0.1852, 0.9827, 3.846e-06, 0.1852, 0.9827, -4.973e-06, 0.1853, 0.9827, -5.064e-05, 0.1855, 0.9826, 0.1646, 3.005e-08, 0.9864, 0.1646, 2.475e-07, 0.9864, 0.1646, 0.0, 0.9864, 0.1646, 2.475e-07, 0.9864, 0.1646, 3.005e-08, 0.9864, 0.1646, 2.775e-07, 0.9864, -0.001509, -0.5117, 0.8591, -0.001509, -0.5117, 0.8591, -0.001509, -0.5117, 0.8591, -0.5955, -0.8034, 0.0, -0.5955, -0.8034, 0.0, -0.5955, -0.8034, 0.0, -0.6508, 0.6771, -0.3435, -0.6508, 0.6771, -0.3435, -0.6508, 0.6771, -0.3435, -0.06338, -0.5566, 0.8283, -0.06338, -0.5566, 0.8283, -0.06338, -0.5566, 0.8283, -0.05754, -0.5857, 0.8085, -0.05754, -0.5857, 0.8085, -0.05754, -0.5857, 0.8085, -0.07947, -0.8466, 0.5263, -0.07947, -0.8466, 0.5263, -0.07947, -0.8466, 0.5263, -0.1091, -0.9137, 0.3915, -0.1091, -0.9137, 0.3915, -0.1091, -0.9137, 0.3915, -0.09648, 0.3318, 0.9384, -0.09648, 0.3318, 0.9384, -0.09648, 0.3318, 0.9384, -0.03475, 0.2631, 0.9641, -0.03475, 0.2631, 0.9641, -0.03475, 0.2631, 0.9641, -0.03182, 3.233e-07, 0.9995, -0.03182, 3.233e-07, 0.9995, -0.03182, 3.233e-07, 0.9995, 0.0, -0.5578, 0.83, 0.0, -0.5578, 0.83, 0.0, -0.5578, 0.83, 0.0, -0.5578, 0.83, 0.0, -0.5578, 0.83, 0.0, -0.5578, 0.83, 0.0, -0.8661, 0.4999, 0.0, -0.8661, 0.4999, 0.0, -0.8661, 0.4999, 0.0, 1.0, -3.82e-06, -1.575e-06, 1.0, -1.27e-06, -4.597e-07, 1.0, -1.183e-07, -4.835e-05, 0.3334, 0.9428, -0.0001515, 0.3336, 0.9427, 0.0, 0.3333, 0.9428, -0.01793, 0.1543, 0.9879, -0.01793, 0.1543, 0.9879, -0.01793, 0.1543, 0.9879, -0.01801, 0.03337, 0.9993, -0.01801, 0.03337, 0.9993, -0.01801, 0.03337, 0.9993, 0.0, 2.533e-07, 1.0, 0.0, 2.533e-07, 1.0, 0.0, 2.533e-07, 1.0, 0.3993, 0.4431, 0.8026, 0.3993, 0.4431, 0.8026, 0.3993, 0.4431, 0.8026, -0.1108, -0.5831, 0.8048, -0.1108, -0.5831, 0.8048, -0.1108, -0.5831, 0.8048, -0.07187, -0.8071, 0.586, -0.07187, -0.8071, 0.586, -0.07187, -0.8071, 0.586, -0.1045, -0.8446, 0.5251, -0.1045, -0.8446, 0.5251, -0.1045, -0.8446, 0.5251, -0.1016, -0.9793, 0.1753, -0.1016, -0.9793, 0.1753, -0.1016, -0.9793, 0.1753, -0.1282, 0.8705, 0.4751, -0.1317, 0.8691, 0.4768, -0.1313, 0.8693, 0.4766, -0.064, 0.2627, 0.9628, -0.064, 0.2627, 0.9628, -0.064, 0.2627, 0.9628, -0.1357, 0.4144, 0.8999, -0.1357, 0.4144, 0.8999, -0.1357, 0.4144, 0.8999, -0.06521, 2.322e-07, 0.9979, -0.06521, -2.984e-07, 0.9979, -0.06521, 3.052e-07, 0.9979, -0.06521, -2.984e-07, 0.9979, -0.06521, 2.322e-07, 0.9979, -0.06521, -3.889e-07, 0.9979, -0.1439, -0.8008, 0.5814, -0.1439, -0.8008, 0.5814, -0.1439, -0.8008, 0.5814, -0.2115, -0.3439, 0.9149, -0.2115, -0.3439, 0.9149, -0.2115, -0.3439, 0.9149, -0.09011, -0.9667, 0.2396, -0.09011, -0.9667, 0.2396, -0.09011, -0.9667, 0.2396, -0.08724, 0.7406, 0.6662, -0.08724, 0.7406, 0.6662, -0.08724, 0.7406, 0.6662, -0.1064, 0.4159, 0.9032, -0.1064, 0.4159, 0.9032, -0.1064, 0.4159, 0.9032, -0.128, 0.3142, 0.9407, -0.1383, 0.3138, 0.9394, -0.1381, 0.3138, 0.9394, -0.1332, -3.431e-07, 0.9911, -0.1332, -3.431e-07, 0.9911, -0.1332, -3.431e-07, 0.9911, 0.353, -0.6668, 0.6564, 0.353, -0.6668, 0.6564, 0.353, -0.6668, 0.6564, -0.158, -0.3475, 0.9243, -0.158, -0.3475, 0.9243, -0.158, -0.3475, 0.9243, -0.1278, 0.3142, 0.9407, -0.128, 0.3142, 0.9407, -0.1381, 0.3138, 0.9394, -0.06484, -0.01677, 0.9978, -0.06484, -0.01677, 0.9978, -0.06484, -0.01677, 0.9978, -0.06329, 0.0181, 0.9978, -0.06329, 0.0181, 0.9978, -0.06329, 0.0181, 0.9978, 0.0, -1.0, 0.0, 0.0, -1.0, 0.0, 0.0, -1.0, 0.0, -0.5656, -2.1e-07, -0.8247, -0.5656, -1.079e-07, -0.8247, -0.5656, -3.179e-07, -0.8247, -0.5656, -1.079e-07, -0.8247, -0.5656, -2.1e-07, -0.8247, -0.5656, 0.0, -0.8247, 7.712e-15, 1.0, -1.375e-07, 7.712e-15, 1.0, -1.375e-07, 7.712e-15, 1.0, -1.375e-07, 0.1931, 0.3358, 0.9219, 0.1931, 0.3358, 0.9219, 0.1931, 0.3358, 0.9219, 0.3483, -0.1639, 0.9229, 0.3483, -0.1639, 0.9229, 0.3483, -0.1639, 0.9229, 0.1978, 0.3679, 0.9086, 0.1978, 0.3679, 0.9086, 0.1978, 0.3679, 0.9086, 0.215, 0.368, 0.9046, 0.215, 0.368, 0.9046, 0.215, 0.368, 0.9046, 0.157, 0.3276, 0.9317, 0.157, 0.3276, 0.9317, 0.157, 0.3276, 0.9317, 0.1673, 0.4525, 0.8759, 0.1673, 0.4525, 0.8759, 0.1673, 0.4525, 0.8759, -0.1914, -0.5526, 0.8112, -0.1914, -0.5526, 0.8112, -0.1914, -0.5526, 0.8112, -0.1793, 0.7441, 0.6436, -0.1793, 0.7441, 0.6436, -0.1793, 0.7441, 0.6436, -0.2236, 0.7901, 0.5708, -0.2236, 0.7901, 0.5708, -0.2236, 0.7901, 0.5708, 0.1024, 0.8174, 0.5669, 0.1015, 0.8132, 0.573, 0.1028, 0.8191, 0.5644, 0.1015, 0.8132, 0.573, 0.1024, 0.8174, 0.5669, 0.101, 0.8113, 0.5759, 0.5593, 0.6383, 0.529, 0.5593, 0.6383, 0.529, 0.5593, 0.6383, 0.529, 0.5335, 0.637, 0.5564, 0.5335, 0.637, 0.5564, 0.5335, 0.637, 0.5564, 0.4741, -0.5061, 0.7205, 0.4741, -0.5061, 0.7205, 0.4741, -0.5061, 0.7205, 0.06239, -0.1778, 0.9821, 0.06239, -0.1778, 0.9821, 0.06239, -0.1778, 0.9821, 0.06629, 0.5905, 0.8043, 0.06629, 0.5905, 0.8043, 0.06629, 0.5905, 0.8043, 0.1303, 0.629, 0.7664, 0.1303, 0.629, 0.7664, 0.1303, 0.629, 0.7664, 0.3102, 0.481, 0.82, 0.3102, 0.481, 0.82, 0.3102, 0.481, 0.82, 0.3308, -0.1745, 0.9274, 0.3308, -0.1745, 0.9274, 0.3308, -0.1745, 0.9274, 0.3211, -0.4158, 0.8509, 0.3211, -0.4158, 0.8509, 0.3211, -0.4158, 0.8509, 0.3107, -0.4292, 0.848, 0.3107, -0.4292, 0.848, 0.3107, -0.4292, 0.848, 0.2643, -0.5019, 0.8236, 0.2643, -0.5019, 0.8236, 0.2643, -0.5019, 0.8236, 0.2643, -0.5019, 0.8236, 0.1237, 0.9923, 0.0, 0.1237, 0.9923, -5.243e-07, 0.1237, 0.9923, -7.189e-08, 0.1623, 0.2904, 0.9431, 0.1609, 0.2915, 0.9429, 0.1685, 0.2854, 0.9435, 0.2062, 0.9785, 0.0, 0.2062, 0.9785, 0.0, 0.2062, 0.9785, 0.0, 0.2062, 0.9785, 0.0, 0.1862, 0.3275, 0.9263, 0.1862, 0.3275, 0.9263, 0.1862, 0.3275, 0.9263, 0.07677, 0.2637, 0.9615, 0.07677, 0.2637, 0.9615, 0.07677, 0.2637, 0.9615, 0.1839, 0.3235, 0.9282, 0.1839, 0.3235, 0.9282, 0.1839, 0.3235, 0.9282, 0.2256, 0.3586, 0.9058, 0.2256, 0.3586, 0.9058, 0.2256, 0.3586, 0.9058, 0.4705, 0.4949, 0.7305, 0.4705, 0.4949, 0.7305, 0.4705, 0.4949, 0.7305, 0.9188, -0.3945, -0.01113, 0.9188, -0.3945, -0.01113, 0.9188, -0.3945, -0.01113, 0.962, -0.2635, 0.07183, 0.962, -0.2635, 0.07183, 0.962, -0.2635, 0.07183, -0.1474, 0.05468, 0.9876, -0.1484, 0.0564, 0.9873, -0.1493, 0.05794, 0.9871, -0.1474, 0.05468, 0.9876, -0.1474, 0.05479, 0.9876, -0.1484, 0.0564, 0.9873, -0.1474, 0.05468, 0.9876, -0.1474, 0.05479, 0.9876, -0.1474, 0.05479, 0.9876, -0.1376, 0.08455, -0.9869, -0.1417, 0.0817, -0.9865, -0.142, 0.0815, -0.9865, -0.1376, 0.08455, -0.9869, -0.1372, 0.08483, -0.9869, -0.1417, 0.0817, -0.9865, 0.8796, -0.4513, 0.1505, 0.8796, -0.4513, 0.1505, 0.8796, -0.4513, 0.1505, 0.9431, -0.321, 0.08644, 0.9431, -0.321, 0.08644, 0.9431, -0.321, 0.08644, 0.8747, -0.4812, 0.0578, 0.8747, -0.4812, 0.0578, 0.8747, -0.4812, 0.0578, 0.9116, -0.3926, 0.122, 0.9116, -0.3926, 0.122, 0.9116, -0.3926, 0.122, 0.1147, -0.2225, 0.9682, 0.1147, -0.2225, 0.9682, 0.1147, -0.2225, 0.9682, 0.06072, -0.1455, 0.9875, 0.06072, -0.1455, 0.9875, 0.06072, -0.1455, 0.9875, 0.0, -0.5578, 0.83, 0.0, -0.5578, 0.83, 0.0, -0.5578, 0.83, 0.0, -0.9614, 0.2753, 0.0, -0.9614, 0.2753, 0.0, -0.9614, 0.2753, 0.1895, 0.3475, 0.9183, 0.1895, 0.3475, 0.9183, 0.1895, 0.3475, 0.9183, -0.0001455, 0.3177, 0.9482, -0.0001717, 0.3177, 0.9482, -0.0001652, 0.3177, 0.9482, -5.416e-14, 1.0, -9.087e-07, -5.416e-14, 1.0, -9.087e-07, -5.416e-14, 1.0, -9.087e-07, -0.02434, -0.4513, 0.892, -0.02434, -0.4513, 0.892, -0.02434, -0.4513, 0.892, 0.1723, -0.5041, 0.8463, 0.1723, -0.5041, 0.8463, 0.1723, -0.5041, 0.8463, -0.03324, -0.8913, 0.4522, -0.03324, -0.8913, 0.4522, -0.03324, -0.8913, 0.4522, -1.575e-06, 1.0, 1.172e-06, -4.597e-07, 1.0, -1.183e-07, -1.575e-06, 1.0, -1.27e-06, -0.0432, -0.9814, 0.1869, -0.0432, -0.9814, 0.1869, -0.0432, -0.9814, 0.1869, -0.04728, 0.4787, 0.8767, -0.04728, 0.4787, 0.8767, -0.04728, 0.4787, 0.8767, -0.04728, 0.4787, 0.8767, -0.01653, -0.9159, 0.401, -0.01653, -0.9159, 0.401, -0.01653, -0.9159, 0.401, -0.1076, -0.965, 0.2392, -0.1076, -0.965, 0.2392, -0.1076, -0.965, 0.2392, -0.2485, 0.9686, 0.0, -0.2485, 0.9686, 0.0, -0.2485, 0.9686, 0.0, -0.1391, -0.7057, 0.6947, -0.1391, -0.7057, 0.6947, -0.1391, -0.7057, 0.6947, -0.1313, 0.8693, 0.4766, -0.1277, 0.8708, 0.4748, -0.1282, 0.8705, 0.4751, 0.4473, 0.665, 0.5981, 0.4473, 0.665, 0.5981, 0.4473, 0.665, 0.5981, 0.1237, 0.9923, 7.189e-08, 0.1237, 0.9923, 0.0, 0.1237, 0.9923, -7.189e-08, 0.6451, 0.7641, 0.0, 0.6451, 0.7641, 0.0, 0.6451, 0.7641, 0.0, 0.6314, -0.1656, 0.7575, 0.6314, -0.1656, 0.7575, 0.6314, -0.1656, 0.7575, -0.2287, -0.5283, 0.8177, -0.2287, -0.5283, 0.8177, -0.2287, -0.5283, 0.8177, -0.2287, -0.5283, 0.8177, -0.05833, 0.686, 0.7252, -0.05833, 0.686, 0.7252, -0.05833, 0.686, 0.7252, -0.05833, 0.686, 0.7252, -0.2358, -0.6007, -0.7639, -0.2358, -0.6007, -0.7639, -0.2358, -0.6007, -0.7639, -0.2358, -0.6007, -0.7639, -0.06413, 0.4688, -0.881, -0.06413, 0.4688, -0.881, -0.06413, 0.4688, -0.881, -0.06413, 0.4688, -0.881, 0.9371, 0.1028, 0.3335, 0.9371, 0.1028, 0.3335, 0.9371, 0.1028, 0.3335, 0.9253, -0.1076, 0.3636, 0.9253, -0.1076, 0.3636, 0.9253, -0.1076, 0.3636, 0.9853, 0.09844, 0.1397, 0.9853, 0.09844, 0.1397, 0.9853, 0.09844, 0.1397])] * 3)])

# ---- objects
ob_box002 = bpy.data.objects.new('Box002', me_untitled)

# ---- transforms, parenting, visibility, modifiers, constraints
ob_box002.location = (-1.247, 0.3876, 0.4893)
ob_box002.rotation_euler = (1.571, -0.0, 0.0)
ob_box002.scale = (0.05726, 0.08896, 0.08896)
ob_box002.color = (0.8, 0.8, 0.8, 1.0)
ob_box002.lineart.crease_threshold = 0.0

# ---- collection membership
col_collection_1.objects.link(ob_box002)

# ---- scene / render settings (as saved in the file)
scene.frame_start = 1; scene.frame_end = 250; scene.frame_set(209)
scene.render.engine = 'BLENDER_EEVEE_NEXT'
scene.render.resolution_percentage = 50
scene.render.fps = 30
scene.render.dither_intensity = 0.0
scene.cycles.use_denoising = False
scene.cycles.samples = 128
scene.cycles.sampling_pattern = 'TABULATED_SOBOL'
scene.cycles.use_adaptive_sampling = False
scene.cycles.use_light_tree = False
scene.cycles.blur_glossy = 0.0
scene.cycles.sample_clamp_indirect = 0.0
scene.view_settings.view_transform = 'Standard'
bpy.context.view_layer.update()

# ---- added for rendering (the .blend has no active camera and no usable light): camera, sun
cam_auto = bpy.data.cameras.new('AutoCamera')
cam_auto.lens = 50.0
cam_auto.sensor_width = 36.0
cam_auto.clip_end = 1000.0
ob_auto_camera = bpy.data.objects.new('AutoCamera', cam_auto)
scene.collection.objects.link(ob_auto_camera)
ob_auto_camera.location = (16.906, -26.0003, 18.6744)
ob_auto_camera.rotation_euler = (1.09748, -7.21219e-08, 0.694738)
scene.camera = ob_auto_camera
light_auto_sun = bpy.data.lights.new('AutoSun', 'SUN')
light_auto_sun.energy = 3.0
light_auto_sun.angle = 0.0523599
ob_auto_sun = bpy.data.objects.new('AutoSun', light_auto_sun)
scene.collection.objects.link(ob_auto_sun)
ob_auto_sun.rotation_euler = (0.872665, 0.174533, 0.523599)
bpy.context.view_layer.update()
